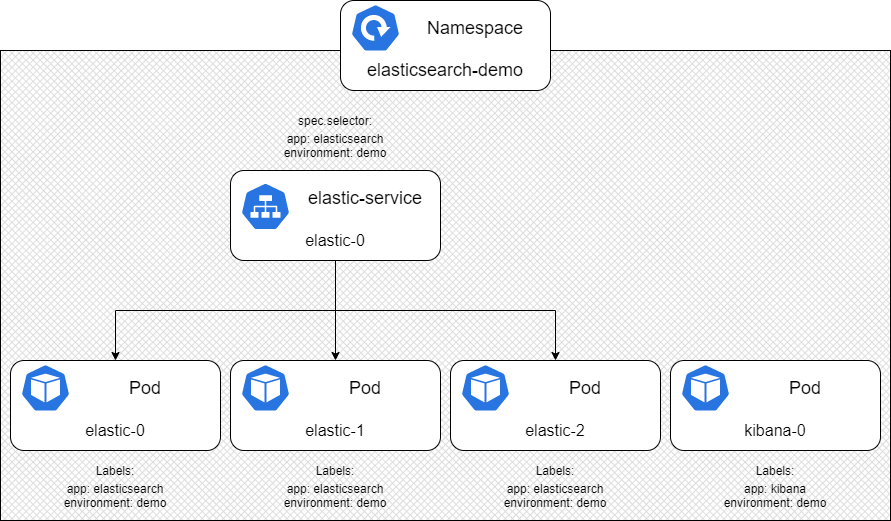

The diagram above was exported from draw.io. Its source (the exported page's mxGraphModel, read from the mxfile embedded in the PNG):
<mxGraphModel dx="1662" dy="772" grid="1" gridSize="10" guides="1" tooltips="1" connect="1" arrows="1" fold="1" page="1" pageScale="1" pageWidth="1169" pageHeight="827" background="#ffffff" math="0" shadow="0">
  <root>
    <mxCell id="0" />
    <mxCell id="1" parent="0" />
    <mxCell id="2" value="" style="verticalLabelPosition=bottom;verticalAlign=top;html=1;shape=mxgraph.basic.patternFillRect;fillStyle=diagGrid;step=5;fillStrokeWidth=0.2;fillStrokeColor=#dddddd;" vertex="1" parent="1">
      <mxGeometry x="70" y="120" width="890" height="470" as="geometry" />
    </mxCell>
    <mxCell id="3" value="" style="group" vertex="1" connectable="0" parent="1">
      <mxGeometry x="80" y="430" width="210" height="90" as="geometry" />
    </mxCell>
    <mxCell id="4" value="" style="rounded=1;whiteSpace=wrap;html=1;" vertex="1" parent="3">
      <mxGeometry width="210" height="90" as="geometry" />
    </mxCell>
    <mxCell id="5" value="&lt;font style=&quot;font-size: 18px&quot;&gt;Pod&lt;/font&gt;" style="text;html=1;strokeColor=none;fillColor=none;align=center;verticalAlign=middle;whiteSpace=wrap;rounded=0;" vertex="1" parent="3">
      <mxGeometry x="70" y="17.5" width="130" height="20" as="geometry" />
    </mxCell>
    <mxCell id="6" value="&lt;div style=&quot;text-align: left&quot;&gt;elastic-0&lt;/div&gt;" style="text;html=1;strokeColor=none;fillColor=none;align=center;verticalAlign=middle;whiteSpace=wrap;rounded=0;fontSize=16;" vertex="1" parent="3">
      <mxGeometry x="10" y="60" width="190" height="20" as="geometry" />
    </mxCell>
    <mxCell id="7" value="" style="html=1;dashed=0;whitespace=wrap;fillColor=#2875E2;strokeColor=#ffffff;points=[[0.005,0.63,0],[0.1,0.2,0],[0.9,0.2,0],[0.5,0,0],[0.995,0.63,0],[0.72,0.99,0],[0.5,1,0],[0.28,0.99,0]];shape=mxgraph.kubernetes.icon;prIcon=pod" vertex="1" parent="3">
      <mxGeometry x="10" y="3.5" width="50" height="48" as="geometry" />
    </mxCell>
    <mxCell id="8" value="" style="group" vertex="1" connectable="0" parent="1">
      <mxGeometry x="740" y="430" width="210" height="90" as="geometry" />
    </mxCell>
    <mxCell id="9" value="" style="rounded=1;whiteSpace=wrap;html=1;" vertex="1" parent="8">
      <mxGeometry width="210" height="90" as="geometry" />
    </mxCell>
    <mxCell id="10" value="&lt;font style=&quot;font-size: 18px&quot;&gt;Pod&lt;/font&gt;" style="text;html=1;strokeColor=none;fillColor=none;align=center;verticalAlign=middle;whiteSpace=wrap;rounded=0;" vertex="1" parent="8">
      <mxGeometry x="70" y="17.5" width="130" height="20" as="geometry" />
    </mxCell>
    <mxCell id="11" value="&lt;div style=&quot;text-align: left&quot;&gt;kibana-0&lt;/div&gt;" style="text;html=1;strokeColor=none;fillColor=none;align=center;verticalAlign=middle;whiteSpace=wrap;rounded=0;fontSize=16;" vertex="1" parent="8">
      <mxGeometry x="10" y="60" width="190" height="20" as="geometry" />
    </mxCell>
    <mxCell id="12" value="" style="html=1;dashed=0;whitespace=wrap;fillColor=#2875E2;strokeColor=#ffffff;points=[[0.005,0.63,0],[0.1,0.2,0],[0.9,0.2,0],[0.5,0,0],[0.995,0.63,0],[0.72,0.99,0],[0.5,1,0],[0.28,0.99,0]];shape=mxgraph.kubernetes.icon;prIcon=pod" vertex="1" parent="8">
      <mxGeometry x="10" y="3.5" width="50" height="48" as="geometry" />
    </mxCell>
    <mxCell id="13" value="" style="group" vertex="1" connectable="0" parent="1">
      <mxGeometry x="520" y="430" width="210" height="90" as="geometry" />
    </mxCell>
    <mxCell id="14" value="" style="rounded=1;whiteSpace=wrap;html=1;" vertex="1" parent="13">
      <mxGeometry width="210" height="90" as="geometry" />
    </mxCell>
    <mxCell id="15" value="&lt;font style=&quot;font-size: 18px&quot;&gt;Pod&lt;/font&gt;" style="text;html=1;strokeColor=none;fillColor=none;align=center;verticalAlign=middle;whiteSpace=wrap;rounded=0;" vertex="1" parent="13">
      <mxGeometry x="70" y="17.5" width="130" height="20" as="geometry" />
    </mxCell>
    <mxCell id="16" value="&lt;span style=&quot;text-align: left&quot;&gt;elastic&lt;/span&gt;&lt;span style=&quot;text-align: left&quot;&gt;-2&lt;/span&gt;&lt;span style=&quot;text-align: left&quot;&gt;&lt;br&gt;&lt;/span&gt;" style="text;html=1;strokeColor=none;fillColor=none;align=center;verticalAlign=middle;whiteSpace=wrap;rounded=0;fontSize=16;" vertex="1" parent="13">
      <mxGeometry x="10" y="60" width="190" height="20" as="geometry" />
    </mxCell>
    <mxCell id="17" value="" style="html=1;dashed=0;whitespace=wrap;fillColor=#2875E2;strokeColor=#ffffff;points=[[0.005,0.63,0],[0.1,0.2,0],[0.9,0.2,0],[0.5,0,0],[0.995,0.63,0],[0.72,0.99,0],[0.5,1,0],[0.28,0.99,0]];shape=mxgraph.kubernetes.icon;prIcon=pod" vertex="1" parent="13">
      <mxGeometry x="10" y="3.5" width="50" height="48" as="geometry" />
    </mxCell>
    <mxCell id="18" value="" style="group" vertex="1" connectable="0" parent="1">
      <mxGeometry x="300" y="430" width="210" height="90" as="geometry" />
    </mxCell>
    <mxCell id="19" value="" style="rounded=1;whiteSpace=wrap;html=1;" vertex="1" parent="18">
      <mxGeometry width="210" height="90" as="geometry" />
    </mxCell>
    <mxCell id="20" value="&lt;font style=&quot;font-size: 18px&quot;&gt;Pod&lt;/font&gt;" style="text;html=1;strokeColor=none;fillColor=none;align=center;verticalAlign=middle;whiteSpace=wrap;rounded=0;" vertex="1" parent="18">
      <mxGeometry x="70" y="17.5" width="130" height="20" as="geometry" />
    </mxCell>
    <mxCell id="21" value="&lt;span style=&quot;text-align: left&quot;&gt;elastic&lt;/span&gt;&lt;span style=&quot;text-align: left&quot;&gt;-1&lt;/span&gt;&lt;span style=&quot;text-align: left&quot;&gt;&lt;br&gt;&lt;/span&gt;" style="text;html=1;strokeColor=none;fillColor=none;align=center;verticalAlign=middle;whiteSpace=wrap;rounded=0;fontSize=16;" vertex="1" parent="18">
      <mxGeometry x="10" y="60" width="190" height="20" as="geometry" />
    </mxCell>
    <mxCell id="22" value="" style="html=1;dashed=0;whitespace=wrap;fillColor=#2875E2;strokeColor=#ffffff;points=[[0.005,0.63,0],[0.1,0.2,0],[0.9,0.2,0],[0.5,0,0],[0.995,0.63,0],[0.72,0.99,0],[0.5,1,0],[0.28,0.99,0]];shape=mxgraph.kubernetes.icon;prIcon=pod" vertex="1" parent="18">
      <mxGeometry x="10" y="3.5" width="50" height="48" as="geometry" />
    </mxCell>
    <mxCell id="23" value="Labels:" style="text;html=1;strokeColor=none;fillColor=none;align=center;verticalAlign=middle;whiteSpace=wrap;rounded=0;" vertex="1" parent="1">
      <mxGeometry x="80" y="530" width="210" height="20" as="geometry" />
    </mxCell>
    <mxCell id="24" value="app: elasticsearch&lt;br&gt;environment: demo" style="text;html=1;strokeColor=none;fillColor=none;align=center;verticalAlign=middle;whiteSpace=wrap;rounded=0;" vertex="1" parent="1">
      <mxGeometry x="80" y="550" width="210" height="30" as="geometry" />
    </mxCell>
    <mxCell id="25" value="Labels:" style="text;html=1;strokeColor=none;fillColor=none;align=center;verticalAlign=middle;whiteSpace=wrap;rounded=0;" vertex="1" parent="1">
      <mxGeometry x="300" y="530" width="210" height="20" as="geometry" />
    </mxCell>
    <mxCell id="26" value="app: elasticsearch&lt;br&gt;environment: demo" style="text;html=1;strokeColor=none;fillColor=none;align=center;verticalAlign=middle;whiteSpace=wrap;rounded=0;" vertex="1" parent="1">
      <mxGeometry x="300" y="550" width="210" height="30" as="geometry" />
    </mxCell>
    <mxCell id="27" value="Labels:" style="text;html=1;strokeColor=none;fillColor=none;align=center;verticalAlign=middle;whiteSpace=wrap;rounded=0;" vertex="1" parent="1">
      <mxGeometry x="520" y="530" width="210" height="20" as="geometry" />
    </mxCell>
    <mxCell id="28" value="app: elasticsearch&lt;br&gt;environment: demo" style="text;html=1;strokeColor=none;fillColor=none;align=center;verticalAlign=middle;whiteSpace=wrap;rounded=0;" vertex="1" parent="1">
      <mxGeometry x="520" y="550" width="210" height="30" as="geometry" />
    </mxCell>
    <mxCell id="29" value="Labels:" style="text;html=1;strokeColor=none;fillColor=none;align=center;verticalAlign=middle;whiteSpace=wrap;rounded=0;" vertex="1" parent="1">
      <mxGeometry x="740" y="530" width="210" height="20" as="geometry" />
    </mxCell>
    <mxCell id="30" value="app: kibana&lt;br&gt;environment: demo" style="text;html=1;strokeColor=none;fillColor=none;align=center;verticalAlign=middle;whiteSpace=wrap;rounded=0;" vertex="1" parent="1">
      <mxGeometry x="740" y="550" width="210" height="30" as="geometry" />
    </mxCell>
    <mxCell id="31" value="" style="group" vertex="1" connectable="0" parent="1">
      <mxGeometry x="300" y="240" width="210" height="90" as="geometry" />
    </mxCell>
    <mxCell id="32" value="" style="rounded=1;whiteSpace=wrap;html=1;" vertex="1" parent="31">
      <mxGeometry width="210" height="90" as="geometry" />
    </mxCell>
    <mxCell id="33" value="&lt;font style=&quot;font-size: 18px&quot;&gt;elastic-service&lt;/font&gt;" style="text;html=1;strokeColor=none;fillColor=none;align=center;verticalAlign=middle;whiteSpace=wrap;rounded=0;" vertex="1" parent="31">
      <mxGeometry x="70" y="17.5" width="130" height="20" as="geometry" />
    </mxCell>
    <mxCell id="34" value="&lt;div style=&quot;text-align: left&quot;&gt;elastic-0&lt;/div&gt;" style="text;html=1;strokeColor=none;fillColor=none;align=center;verticalAlign=middle;whiteSpace=wrap;rounded=0;fontSize=16;" vertex="1" parent="31">
      <mxGeometry x="10" y="60" width="190" height="20" as="geometry" />
    </mxCell>
    <mxCell id="35" value="" style="html=1;dashed=0;whitespace=wrap;fillColor=#2875E2;strokeColor=#ffffff;points=[[0.005,0.63,0],[0.1,0.2,0],[0.9,0.2,0],[0.5,0,0],[0.995,0.63,0],[0.72,0.99,0],[0.5,1,0],[0.28,0.99,0]];shape=mxgraph.kubernetes.icon;prIcon=svc" vertex="1" parent="31">
      <mxGeometry x="10" y="12" width="50" height="48" as="geometry" />
    </mxCell>
    <mxCell id="36" style="edgeStyle=orthogonalEdgeStyle;rounded=0;orthogonalLoop=1;jettySize=auto;html=1;exitX=0.5;exitY=1;exitDx=0;exitDy=0;entryX=0.5;entryY=0;entryDx=0;entryDy=0;" edge="1" source="32" target="4" parent="1">
      <mxGeometry relative="1" as="geometry" />
    </mxCell>
    <mxCell id="37" style="edgeStyle=orthogonalEdgeStyle;rounded=0;orthogonalLoop=1;jettySize=auto;html=1;exitX=0.5;exitY=1;exitDx=0;exitDy=0;" edge="1" source="32" target="19" parent="1">
      <mxGeometry relative="1" as="geometry" />
    </mxCell>
    <mxCell id="38" style="edgeStyle=orthogonalEdgeStyle;rounded=0;orthogonalLoop=1;jettySize=auto;html=1;exitX=0.5;exitY=1;exitDx=0;exitDy=0;" edge="1" source="32" target="14" parent="1">
      <mxGeometry relative="1" as="geometry" />
    </mxCell>
    <mxCell id="39" value="spec.selector:" style="text;html=1;strokeColor=none;fillColor=none;align=center;verticalAlign=middle;whiteSpace=wrap;rounded=0;" vertex="1" parent="1">
      <mxGeometry x="300" y="180" width="210" height="20" as="geometry" />
    </mxCell>
    <mxCell id="40" value="app: elasticsearch&lt;br&gt;environment: demo" style="text;html=1;strokeColor=none;fillColor=none;align=center;verticalAlign=middle;whiteSpace=wrap;rounded=0;" vertex="1" parent="1">
      <mxGeometry x="300" y="200" width="210" height="30" as="geometry" />
    </mxCell>
    <mxCell id="41" value="" style="group" vertex="1" connectable="0" parent="1">
      <mxGeometry x="410" y="70" width="210" height="90" as="geometry" />
    </mxCell>
    <mxCell id="42" value="" style="rounded=1;whiteSpace=wrap;html=1;" vertex="1" parent="41">
      <mxGeometry width="210" height="90" as="geometry" />
    </mxCell>
    <mxCell id="43" value="&lt;span style=&quot;font-family: &amp;#34;helvetica neue&amp;#34; , &amp;#34;helvetica&amp;#34; , &amp;#34;arial&amp;#34; , sans-serif ; font-size: 18px ; text-align: left ; background-color: rgb(255 , 255 , 255)&quot;&gt;Namespace&lt;/span&gt;" style="text;html=1;strokeColor=none;fillColor=none;align=center;verticalAlign=middle;whiteSpace=wrap;rounded=0;" vertex="1" parent="41">
      <mxGeometry x="70" y="17.5" width="130" height="20" as="geometry" />
    </mxCell>
    <mxCell id="44" value="&lt;div style=&quot;text-align: left&quot;&gt;&lt;span style=&quot;font-family: &amp;#34;helvetica neue&amp;#34; , &amp;#34;helvetica&amp;#34; , &amp;#34;arial&amp;#34; , sans-serif ; font-size: 18px ; background-color: rgb(255 , 255 , 255)&quot;&gt;elasticsearch-demo&lt;/span&gt;&lt;br&gt;&lt;/div&gt;" style="text;html=1;strokeColor=none;fillColor=none;align=center;verticalAlign=middle;whiteSpace=wrap;rounded=0;fontSize=16;" vertex="1" parent="41">
      <mxGeometry x="10" y="60" width="190" height="20" as="geometry" />
    </mxCell>
    <mxCell id="45" value="" style="html=1;dashed=0;whitespace=wrap;fillColor=#2875E2;strokeColor=#ffffff;points=[[0.005,0.63,0],[0.1,0.2,0],[0.9,0.2,0],[0.5,0,0],[0.995,0.63,0],[0.72,0.99,0],[0.5,1,0],[0.28,0.99,0]];shape=mxgraph.kubernetes.icon;prIcon=deploy" vertex="1" parent="41">
      <mxGeometry x="10" y="3.5" width="50" height="48" as="geometry" />
    </mxCell>
  </root>
</mxGraphModel>